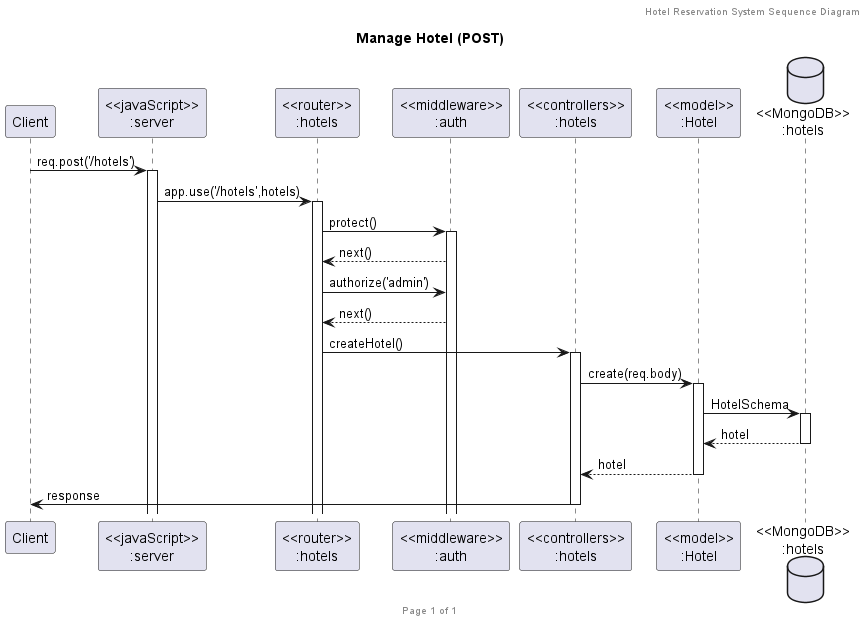

The diagram above was rendered by PlantUML. Its source (embedded in the PNG):
@startuml Manage Hotel (POST)

header Hotel Reservation System Sequence Diagram
footer Page %page% of %lastpage%
title "Manage Hotel (POST)"

participant "Client" as client
participant "<<javaScript>>\n:server" as server
participant "<<router>>\n:hotels" as routerHotels
participant "<<middleware>>\n:auth" as middlewareAuth
participant "<<controllers>>\n:hotels" as controllersHotels
participant "<<model>>\n:Hotel" as modelHotel
database "<<MongoDB>>\n:hotels" as HotelsDatabase

client->server ++:req.post('/hotels')
server->routerHotels ++:app.use('/hotels',hotels)
routerHotels->middlewareAuth ++:protect()
middlewareAuth-->routerHotels :next()
routerHotels->middlewareAuth :authorize('admin')
middlewareAuth-->routerHotels :next()
routerHotels -> controllersHotels ++:createHotel()
controllersHotels->modelHotel ++:create(req.body)
modelHotel ->HotelsDatabase ++: HotelSchema
HotelsDatabase --> modelHotel --: hotel
controllersHotels <-- modelHotel --:hotel
controllersHotels->client --:response

@enduml